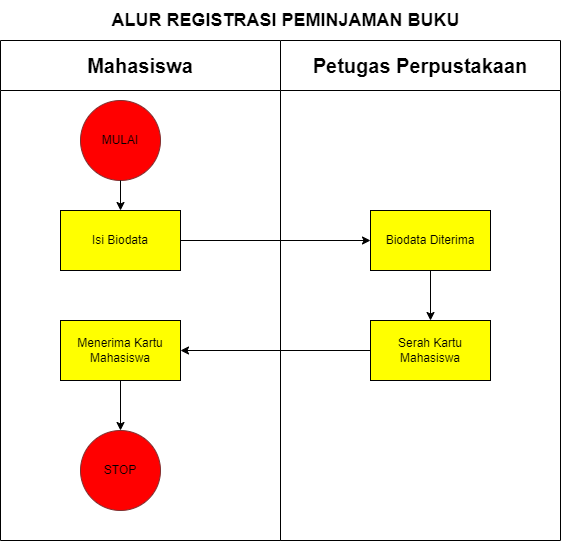

The diagram above was exported from draw.io. Its source (the exported page's mxGraphModel, read from the mxfile embedded in the PNG):
<mxGraphModel dx="1434" dy="749" grid="1" gridSize="10" guides="1" tooltips="1" connect="1" arrows="1" fold="1" page="1" pageScale="1" pageWidth="850" pageHeight="1100" math="0" shadow="0">
  <root>
    <mxCell id="0" />
    <mxCell id="1" parent="0" />
    <mxCell id="OoJd3HzDTHljD12OJskz-1" value="&lt;font style=&quot;font-size: 20px;&quot;&gt;Mahasiswa&lt;br&gt;&lt;/font&gt;" style="swimlane;whiteSpace=wrap;html=1;startSize=50;" parent="1" vertex="1">
      <mxGeometry x="5" y="80" width="280" height="500" as="geometry" />
    </mxCell>
    <mxCell id="ogrsFZMpZTSi7NpQEWTQ-5" value="MULAI" style="ellipse;whiteSpace=wrap;html=1;aspect=fixed;strokeColor=#813131;fillColor=#FF0000;" vertex="1" parent="OoJd3HzDTHljD12OJskz-1">
      <mxGeometry x="80" y="60" width="80" height="80" as="geometry" />
    </mxCell>
    <mxCell id="ogrsFZMpZTSi7NpQEWTQ-30" style="edgeStyle=orthogonalEdgeStyle;rounded=0;orthogonalLoop=1;jettySize=auto;html=1;entryX=0.5;entryY=0;entryDx=0;entryDy=0;fontSize=18;" edge="1" parent="OoJd3HzDTHljD12OJskz-1" source="ogrsFZMpZTSi7NpQEWTQ-13" target="ogrsFZMpZTSi7NpQEWTQ-29">
      <mxGeometry relative="1" as="geometry" />
    </mxCell>
    <mxCell id="ogrsFZMpZTSi7NpQEWTQ-13" value="Menerima Kartu Mahasiswa" style="rounded=0;whiteSpace=wrap;html=1;fillColor=#FFFF00;" vertex="1" parent="OoJd3HzDTHljD12OJskz-1">
      <mxGeometry x="60" y="280" width="120" height="60" as="geometry" />
    </mxCell>
    <mxCell id="ogrsFZMpZTSi7NpQEWTQ-7" value="Isi Biodata" style="rounded=0;whiteSpace=wrap;html=1;fillColor=#FFFF00;" vertex="1" parent="OoJd3HzDTHljD12OJskz-1">
      <mxGeometry x="60" y="170" width="120" height="60" as="geometry" />
    </mxCell>
    <mxCell id="ogrsFZMpZTSi7NpQEWTQ-6" value="" style="endArrow=classic;html=1;rounded=0;exitX=0.5;exitY=1;exitDx=0;exitDy=0;" edge="1" parent="OoJd3HzDTHljD12OJskz-1" source="ogrsFZMpZTSi7NpQEWTQ-5" target="ogrsFZMpZTSi7NpQEWTQ-7">
      <mxGeometry width="50" height="50" relative="1" as="geometry">
        <mxPoint x="220" y="125" as="sourcePoint" />
        <mxPoint x="360" y="100" as="targetPoint" />
      </mxGeometry>
    </mxCell>
    <mxCell id="ogrsFZMpZTSi7NpQEWTQ-29" value="STOP" style="ellipse;whiteSpace=wrap;html=1;aspect=fixed;strokeColor=#813131;fillColor=#FF0000;" vertex="1" parent="OoJd3HzDTHljD12OJskz-1">
      <mxGeometry x="80" y="390" width="80" height="80" as="geometry" />
    </mxCell>
    <mxCell id="ogrsFZMpZTSi7NpQEWTQ-3" value="&lt;font style=&quot;font-size: 20px;&quot;&gt;Petugas Perpustakaan&lt;br&gt;&lt;/font&gt;" style="swimlane;whiteSpace=wrap;html=1;startSize=50;" vertex="1" parent="1">
      <mxGeometry x="285" y="80" width="280" height="500" as="geometry" />
    </mxCell>
    <mxCell id="ogrsFZMpZTSi7NpQEWTQ-12" style="edgeStyle=orthogonalEdgeStyle;rounded=0;orthogonalLoop=1;jettySize=auto;html=1;entryX=0.5;entryY=0;entryDx=0;entryDy=0;" edge="1" parent="ogrsFZMpZTSi7NpQEWTQ-3" source="ogrsFZMpZTSi7NpQEWTQ-8" target="ogrsFZMpZTSi7NpQEWTQ-11">
      <mxGeometry relative="1" as="geometry" />
    </mxCell>
    <mxCell id="ogrsFZMpZTSi7NpQEWTQ-8" value="Biodata Diterima" style="rounded=0;whiteSpace=wrap;html=1;fillColor=#FFFF00;" vertex="1" parent="ogrsFZMpZTSi7NpQEWTQ-3">
      <mxGeometry x="90" y="170" width="120" height="60" as="geometry" />
    </mxCell>
    <mxCell id="ogrsFZMpZTSi7NpQEWTQ-11" value="Serah Kartu Mahasiswa" style="rounded=0;whiteSpace=wrap;html=1;fillColor=#FFFF00;" vertex="1" parent="ogrsFZMpZTSi7NpQEWTQ-3">
      <mxGeometry x="90" y="280" width="120" height="60" as="geometry" />
    </mxCell>
    <mxCell id="ogrsFZMpZTSi7NpQEWTQ-10" style="edgeStyle=orthogonalEdgeStyle;rounded=0;orthogonalLoop=1;jettySize=auto;html=1;entryX=0;entryY=0.5;entryDx=0;entryDy=0;" edge="1" parent="1" source="ogrsFZMpZTSi7NpQEWTQ-7" target="ogrsFZMpZTSi7NpQEWTQ-8">
      <mxGeometry relative="1" as="geometry" />
    </mxCell>
    <mxCell id="ogrsFZMpZTSi7NpQEWTQ-14" style="edgeStyle=orthogonalEdgeStyle;rounded=0;orthogonalLoop=1;jettySize=auto;html=1;entryX=1;entryY=0.5;entryDx=0;entryDy=0;" edge="1" parent="1" source="ogrsFZMpZTSi7NpQEWTQ-11" target="ogrsFZMpZTSi7NpQEWTQ-13">
      <mxGeometry relative="1" as="geometry" />
    </mxCell>
    <mxCell id="ogrsFZMpZTSi7NpQEWTQ-28" value="&lt;font style=&quot;font-size: 18px;&quot;&gt;&lt;b&gt;ALUR REGISTRASI PEMINJAMAN BUKU&lt;/b&gt;&lt;/font&gt;" style="text;html=1;align=center;verticalAlign=middle;resizable=0;points=[];autosize=1;strokeColor=none;fillColor=none;" vertex="1" parent="1">
      <mxGeometry x="105" y="40" width="370" height="40" as="geometry" />
    </mxCell>
  </root>
</mxGraphModel>